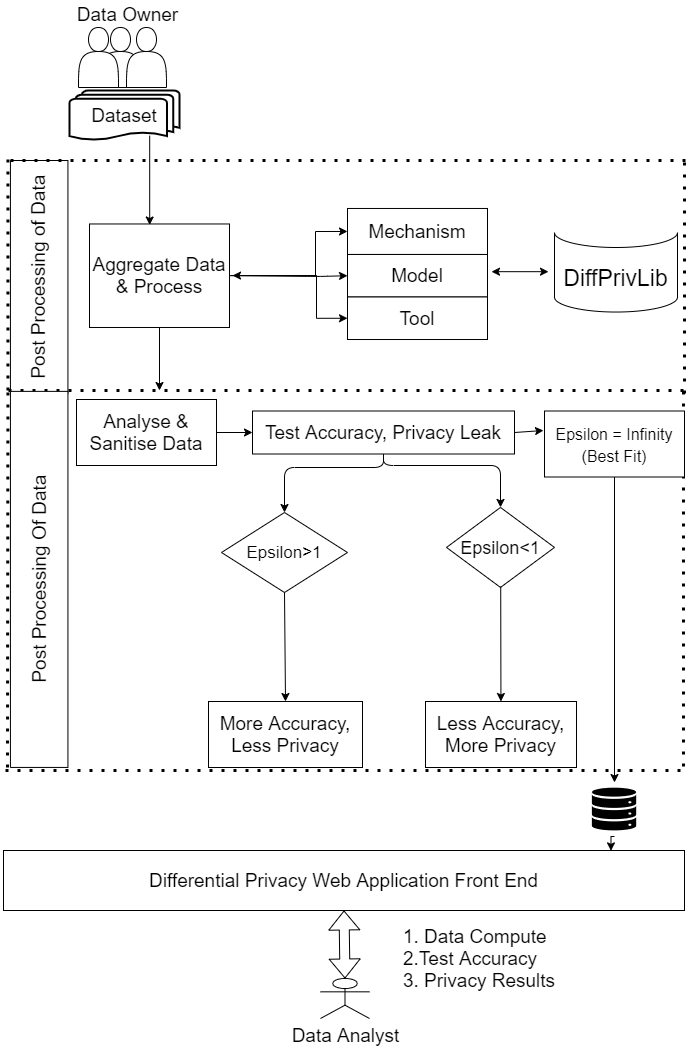

The diagram above was exported from draw.io. Its source (the exported page's mxGraphModel, read from the mxfile embedded in the PNG):
<mxGraphModel dx="1021" dy="529" grid="0" gridSize="10" guides="1" tooltips="1" connect="1" arrows="1" fold="1" page="1" pageScale="1" pageWidth="827" pageHeight="1169" background="#ffffff" math="0" shadow="0">
  <root>
    <object label="" id="0">
      <mxCell />
    </object>
    <mxCell id="1" parent="0" />
    <mxCell id="2l2835b3q4JzowhGm1Ex-10" value="&lt;font style=&quot;font-size: 19px;&quot;&gt;Post Processing of Data&lt;/font&gt;" style="rounded=0;whiteSpace=wrap;html=1;rotation=-90;fontSize=19;fontStyle=0" vertex="1" parent="1">
      <mxGeometry x="13.22" y="337.71" width="232.92" height="57.5" as="geometry" />
    </mxCell>
    <mxCell id="2l2835b3q4JzowhGm1Ex-1" value="" style="endArrow=none;dashed=1;html=1;dashPattern=1 3;strokeWidth=3;fontStyle=0" edge="1" parent="1">
      <mxGeometry width="50" height="50" relative="1" as="geometry">
        <mxPoint x="98.44" y="480" as="sourcePoint" />
        <mxPoint x="98.44" y="240" as="targetPoint" />
      </mxGeometry>
    </mxCell>
    <mxCell id="2l2835b3q4JzowhGm1Ex-2" value="" style="endArrow=none;dashed=1;html=1;dashPattern=1 3;strokeWidth=3;fontStyle=0" edge="1" parent="1">
      <mxGeometry width="50" height="50" relative="1" as="geometry">
        <mxPoint x="775" y="483" as="sourcePoint" />
        <mxPoint x="775" y="243" as="targetPoint" />
      </mxGeometry>
    </mxCell>
    <mxCell id="2l2835b3q4JzowhGm1Ex-3" value="" style="endArrow=none;dashed=1;html=1;dashPattern=1 3;strokeWidth=3;spacing=0;fontStyle=0" edge="1" parent="1">
      <mxGeometry width="50" height="50" relative="1" as="geometry">
        <mxPoint x="776" y="250" as="sourcePoint" />
        <mxPoint x="98.44" y="250" as="targetPoint" />
      </mxGeometry>
    </mxCell>
    <mxCell id="2l2835b3q4JzowhGm1Ex-4" value="" style="endArrow=none;dashed=1;html=1;dashPattern=1 3;strokeWidth=3;fontStyle=0" edge="1" parent="1">
      <mxGeometry width="50" height="50" relative="1" as="geometry">
        <mxPoint x="774" y="480" as="sourcePoint" />
        <mxPoint x="98.44" y="480" as="targetPoint" />
      </mxGeometry>
    </mxCell>
    <mxCell id="2l2835b3q4JzowhGm1Ex-5" value="" style="endArrow=none;dashed=1;html=1;dashPattern=1 3;strokeWidth=3;fontStyle=0" edge="1" parent="1">
      <mxGeometry width="50" height="50" relative="1" as="geometry">
        <mxPoint x="98" y="857" as="sourcePoint" />
        <mxPoint x="98.44" y="480" as="targetPoint" />
      </mxGeometry>
    </mxCell>
    <mxCell id="2l2835b3q4JzowhGm1Ex-6" value="" style="endArrow=none;dashed=1;html=1;dashPattern=1 3;strokeWidth=3;fontStyle=0" edge="1" parent="1">
      <mxGeometry width="50" height="50" relative="1" as="geometry">
        <mxPoint x="771" y="860" as="sourcePoint" />
        <mxPoint x="92" y="860" as="targetPoint" />
      </mxGeometry>
    </mxCell>
    <mxCell id="2l2835b3q4JzowhGm1Ex-7" value="" style="endArrow=none;dashed=1;html=1;dashPattern=1 3;strokeWidth=3;fontStyle=0" edge="1" parent="1">
      <mxGeometry width="50" height="50" relative="1" as="geometry">
        <mxPoint x="774" y="856" as="sourcePoint" />
        <mxPoint x="774" y="478.44" as="targetPoint" />
      </mxGeometry>
    </mxCell>
    <mxCell id="2l2835b3q4JzowhGm1Ex-9" value="Post Processing Of Data" style="rounded=0;whiteSpace=wrap;html=1;rotation=-90;fontSize=19;fontStyle=0" vertex="1" parent="1">
      <mxGeometry x="-58.35" y="640.15" width="376.06" height="57.5" as="geometry" />
    </mxCell>
    <mxCell id="2l2835b3q4JzowhGm1Ex-51" style="edgeStyle=orthogonalEdgeStyle;rounded=0;orthogonalLoop=1;jettySize=auto;html=1;entryX=0;entryY=0.5;entryDx=0;entryDy=0;fontSize=19;exitX=1;exitY=0.5;exitDx=0;exitDy=0;fontStyle=0" edge="1" parent="1" source="2l2835b3q4JzowhGm1Ex-11" target="2l2835b3q4JzowhGm1Ex-48">
      <mxGeometry relative="1" as="geometry">
        <mxPoint x="355" y="365" as="sourcePoint" />
        <Array as="points">
          <mxPoint x="406" y="365" />
          <mxPoint x="406" y="321" />
        </Array>
      </mxGeometry>
    </mxCell>
    <mxCell id="2l2835b3q4JzowhGm1Ex-60" style="edgeStyle=orthogonalEdgeStyle;rounded=0;orthogonalLoop=1;jettySize=auto;html=1;fontSize=19;fontStyle=0" edge="1" parent="1" source="2l2835b3q4JzowhGm1Ex-11">
      <mxGeometry relative="1" as="geometry">
        <mxPoint x="250" y="480" as="targetPoint" />
      </mxGeometry>
    </mxCell>
    <mxCell id="2l2835b3q4JzowhGm1Ex-11" value="Aggregate Data &amp;amp; Process" style="rounded=0;whiteSpace=wrap;html=1;fontSize=19;fontStyle=0" vertex="1" parent="1">
      <mxGeometry x="180" y="313.47" width="140" height="103.52" as="geometry" />
    </mxCell>
    <mxCell id="2l2835b3q4JzowhGm1Ex-13" value="Dataset" style="strokeWidth=2;html=1;shape=mxgraph.flowchart.multi-document;whiteSpace=wrap;fontSize=19;fontStyle=0" vertex="1" parent="1">
      <mxGeometry x="160" y="180" width="110" height="50" as="geometry" />
    </mxCell>
    <mxCell id="2l2835b3q4JzowhGm1Ex-15" value="&lt;font style=&quot;font-size: 23px&quot;&gt;DiffPrivLib&lt;/font&gt;" style="shape=cylinder3;whiteSpace=wrap;html=1;boundedLbl=1;backgroundOutline=1;size=15;lid=0;fontSize=19;fontStyle=0;" vertex="1" parent="1">
      <mxGeometry x="645" y="322" width="123" height="79.53" as="geometry" />
    </mxCell>
    <mxCell id="2l2835b3q4JzowhGm1Ex-22" value="Analyse &amp;amp; Sanitise Data" style="rounded=0;whiteSpace=wrap;html=1;fontSize=19;fontStyle=0" vertex="1" parent="1">
      <mxGeometry x="167" y="489" width="140" height="66" as="geometry" />
    </mxCell>
    <mxCell id="2l2835b3q4JzowhGm1Ex-24" value="Test Accuracy, Privacy Leak" style="rounded=0;whiteSpace=wrap;html=1;fontSize=19;fontStyle=0" vertex="1" parent="1">
      <mxGeometry x="343" y="500.5" width="262" height="43" as="geometry" />
    </mxCell>
    <mxCell id="2l2835b3q4JzowhGm1Ex-25" value="More Accuracy,&lt;br&gt;Less Privacy" style="rounded=0;whiteSpace=wrap;html=1;fontSize=19;fontStyle=0" vertex="1" parent="1">
      <mxGeometry x="299" y="791" width="154" height="66" as="geometry" />
    </mxCell>
    <mxCell id="2l2835b3q4JzowhGm1Ex-26" value="Less Accuracy, More Privacy" style="rounded=0;whiteSpace=wrap;html=1;fontSize=19;fontStyle=0" vertex="1" parent="1">
      <mxGeometry x="516" y="791" width="151" height="66" as="geometry" />
    </mxCell>
    <mxCell id="2l2835b3q4JzowhGm1Ex-27" value="&lt;font style=&quot;font-size: 17px;&quot;&gt;Epsilon&amp;gt;1&lt;/font&gt;" style="rhombus;whiteSpace=wrap;html=1;fontSize=17;fontStyle=0" vertex="1" parent="1">
      <mxGeometry x="312" y="602" width="126" height="80" as="geometry" />
    </mxCell>
    <mxCell id="2l2835b3q4JzowhGm1Ex-31" value="&lt;span&gt;&lt;font style=&quot;font-size: 18px&quot;&gt;Epsilon&amp;lt;1&lt;/font&gt;&lt;/span&gt;" style="rhombus;whiteSpace=wrap;html=1;fontSize=19;fontStyle=0" vertex="1" parent="1">
      <mxGeometry x="537" y="596.94" width="108" height="80" as="geometry" />
    </mxCell>
    <mxCell id="2l2835b3q4JzowhGm1Ex-34" value="" style="endArrow=classic;html=1;fontSize=19;exitX=0.5;exitY=1;exitDx=0;exitDy=0;entryX=0.5;entryY=0;entryDx=0;entryDy=0;fontStyle=0" edge="1" parent="1" source="2l2835b3q4JzowhGm1Ex-24" target="2l2835b3q4JzowhGm1Ex-27">
      <mxGeometry width="50" height="50" relative="1" as="geometry">
        <mxPoint x="387" y="654" as="sourcePoint" />
        <mxPoint x="437" y="604" as="targetPoint" />
        <Array as="points">
          <mxPoint x="474" y="557" />
          <mxPoint x="375" y="557" />
        </Array>
      </mxGeometry>
    </mxCell>
    <mxCell id="2l2835b3q4JzowhGm1Ex-35" value="" style="endArrow=classic;html=1;fontSize=19;exitX=0.5;exitY=1;exitDx=0;exitDy=0;entryX=0.5;entryY=0;entryDx=0;entryDy=0;fontStyle=0" edge="1" parent="1" source="2l2835b3q4JzowhGm1Ex-24" target="2l2835b3q4JzowhGm1Ex-31">
      <mxGeometry width="50" height="50" relative="1" as="geometry">
        <mxPoint x="477" y="551" as="sourcePoint" />
        <mxPoint x="391" y="612" as="targetPoint" />
        <Array as="points">
          <mxPoint x="474" y="555" />
          <mxPoint x="591" y="555" />
        </Array>
      </mxGeometry>
    </mxCell>
    <mxCell id="2l2835b3q4JzowhGm1Ex-36" value="" style="endArrow=classic;html=1;fontSize=19;exitX=0.5;exitY=1;exitDx=0;exitDy=0;exitPerimeter=0;entryX=0.5;entryY=0;entryDx=0;entryDy=0;fontStyle=0" edge="1" parent="1" source="2l2835b3q4JzowhGm1Ex-27" target="2l2835b3q4JzowhGm1Ex-25">
      <mxGeometry width="50" height="50" relative="1" as="geometry">
        <mxPoint x="375" y="682" as="sourcePoint" />
        <mxPoint x="375" y="727" as="targetPoint" />
      </mxGeometry>
    </mxCell>
    <mxCell id="2l2835b3q4JzowhGm1Ex-38" value="" style="endArrow=classic;html=1;fontSize=19;exitX=0.502;exitY=0.988;exitDx=0;exitDy=0;exitPerimeter=0;fontStyle=0" edge="1" parent="1" source="2l2835b3q4JzowhGm1Ex-31" target="2l2835b3q4JzowhGm1Ex-26">
      <mxGeometry width="50" height="50" relative="1" as="geometry">
        <mxPoint x="592" y="682" as="sourcePoint" />
        <mxPoint x="592" y="733" as="targetPoint" />
      </mxGeometry>
    </mxCell>
    <mxCell id="2l2835b3q4JzowhGm1Ex-42" value="&lt;font style=&quot;font-size: 16px&quot;&gt;Epsilon = Infinity (Best Fit)&lt;/font&gt;" style="rounded=0;whiteSpace=wrap;html=1;fontSize=19;fontStyle=0" vertex="1" parent="1">
      <mxGeometry x="635" y="500.5" width="140" height="66" as="geometry" />
    </mxCell>
    <mxCell id="2l2835b3q4JzowhGm1Ex-43" value="" style="endArrow=classic;html=1;fontSize=19;exitX=1;exitY=0.5;exitDx=0;exitDy=0;fontStyle=0" edge="1" parent="1" source="2l2835b3q4JzowhGm1Ex-24">
      <mxGeometry width="50" height="50" relative="1" as="geometry">
        <mxPoint x="584" y="570" as="sourcePoint" />
        <mxPoint x="634" y="520" as="targetPoint" />
      </mxGeometry>
    </mxCell>
    <mxCell id="2l2835b3q4JzowhGm1Ex-44" value="" style="endArrow=classic;html=1;fontSize=19;exitX=0.5;exitY=1;exitDx=0;exitDy=0;entryX=0.5;entryY=0;entryDx=0;entryDy=0;fontStyle=0" edge="1" parent="1" source="2l2835b3q4JzowhGm1Ex-42" target="2l2835b3q4JzowhGm1Ex-46">
      <mxGeometry width="50" height="50" relative="1" as="geometry">
        <mxPoint x="676" y="692" as="sourcePoint" />
        <mxPoint x="701" y="865" as="targetPoint" />
      </mxGeometry>
    </mxCell>
    <mxCell id="2l2835b3q4JzowhGm1Ex-45" value="Differential Privacy Web Application Front End" style="rounded=0;whiteSpace=wrap;html=1;fontSize=19;fontStyle=0" vertex="1" parent="1">
      <mxGeometry x="94" y="940" width="681" height="60" as="geometry" />
    </mxCell>
    <mxCell id="2l2835b3q4JzowhGm1Ex-47" style="edgeStyle=orthogonalEdgeStyle;rounded=0;orthogonalLoop=1;jettySize=auto;html=1;exitX=0.5;exitY=1;exitDx=0;exitDy=0;entryX=0.892;entryY=0.006;entryDx=0;entryDy=0;entryPerimeter=0;fontSize=19;fontStyle=0" edge="1" parent="1" source="2l2835b3q4JzowhGm1Ex-46" target="2l2835b3q4JzowhGm1Ex-45">
      <mxGeometry relative="1" as="geometry" />
    </mxCell>
    <mxCell id="2l2835b3q4JzowhGm1Ex-46" value="" style="shape=image;verticalLabelPosition=bottom;labelBackgroundColor=#ffffff;verticalAlign=top;aspect=fixed;imageAspect=0;image=data:image/png,(base64 omitted: 1420 chars);fontStyle=0" vertex="1" parent="1">
      <mxGeometry x="667.0047058823529" y="871.9994117647059" width="76" height="54" as="geometry" />
    </mxCell>
    <mxCell id="2l2835b3q4JzowhGm1Ex-48" value="Mechanism" style="rounded=0;whiteSpace=wrap;html=1;fontSize=19;fontStyle=0" vertex="1" parent="1">
      <mxGeometry x="438" y="297.97" width="140" height="46" as="geometry" />
    </mxCell>
    <mxCell id="2l2835b3q4JzowhGm1Ex-49" value="Model" style="rounded=0;whiteSpace=wrap;html=1;fontSize=19;fontStyle=0" vertex="1" parent="1">
      <mxGeometry x="438" y="343.97" width="140" height="42.52" as="geometry" />
    </mxCell>
    <mxCell id="2l2835b3q4JzowhGm1Ex-50" value="Tool" style="rounded=0;whiteSpace=wrap;html=1;fontSize=19;fontStyle=0" vertex="1" parent="1">
      <mxGeometry x="438" y="386.49" width="140" height="42.52" as="geometry" />
    </mxCell>
    <mxCell id="2l2835b3q4JzowhGm1Ex-56" style="edgeStyle=orthogonalEdgeStyle;rounded=0;orthogonalLoop=1;jettySize=auto;html=1;entryX=0;entryY=0.5;entryDx=0;entryDy=0;fontSize=19;fontStyle=0" edge="1" parent="1" target="2l2835b3q4JzowhGm1Ex-50">
      <mxGeometry relative="1" as="geometry">
        <mxPoint x="321" y="365" as="sourcePoint" />
        <mxPoint x="447.9999999999998" y="330.9699999999999" as="targetPoint" />
        <Array as="points">
          <mxPoint x="407" y="365" />
          <mxPoint x="407" y="408" />
        </Array>
      </mxGeometry>
    </mxCell>
    <mxCell id="2l2835b3q4JzowhGm1Ex-57" value="" style="endArrow=classic;startArrow=classic;html=1;fontSize=19;fontStyle=0" edge="1" parent="1">
      <mxGeometry width="50" height="50" relative="1" as="geometry">
        <mxPoint x="582" y="361.18" as="sourcePoint" />
        <mxPoint x="639" y="361.18" as="targetPoint" />
      </mxGeometry>
    </mxCell>
    <mxCell id="2l2835b3q4JzowhGm1Ex-58" value="Data Analyst" style="shape=umlActor;verticalLabelPosition=bottom;verticalAlign=top;html=1;fontSize=19;fontStyle=0" vertex="1" parent="1">
      <mxGeometry x="411" y="1068" width="49" height="40" as="geometry" />
    </mxCell>
    <mxCell id="2l2835b3q4JzowhGm1Ex-59" value="" style="endArrow=classic;html=1;fontSize=19;entryX=0.43;entryY=0.01;entryDx=0;entryDy=0;entryPerimeter=0;exitX=0.729;exitY=0.902;exitDx=0;exitDy=0;exitPerimeter=0;fontStyle=0" edge="1" parent="1" source="2l2835b3q4JzowhGm1Ex-13" target="2l2835b3q4JzowhGm1Ex-11">
      <mxGeometry width="50" height="50" relative="1" as="geometry">
        <mxPoint x="408" y="183" as="sourcePoint" />
        <mxPoint x="458" y="133" as="targetPoint" />
      </mxGeometry>
    </mxCell>
    <mxCell id="2l2835b3q4JzowhGm1Ex-62" value="" style="endArrow=classic;html=1;fontSize=19;exitX=1;exitY=0.5;exitDx=0;exitDy=0;entryX=0;entryY=0.5;entryDx=0;entryDy=0;fontStyle=0" edge="1" parent="1" source="2l2835b3q4JzowhGm1Ex-22" target="2l2835b3q4JzowhGm1Ex-24">
      <mxGeometry width="50" height="50" relative="1" as="geometry">
        <mxPoint x="291" y="565" as="sourcePoint" />
        <mxPoint x="341" y="515" as="targetPoint" />
      </mxGeometry>
    </mxCell>
    <mxCell id="2l2835b3q4JzowhGm1Ex-65" value="" style="shape=actor;whiteSpace=wrap;html=1;fontSize=19;fontStyle=0" vertex="1" parent="1">
      <mxGeometry x="191" y="117" width="40" height="60" as="geometry" />
    </mxCell>
    <mxCell id="2l2835b3q4JzowhGm1Ex-66" value="" style="shape=actor;whiteSpace=wrap;html=1;fontSize=19;fontStyle=0" vertex="1" parent="1">
      <mxGeometry x="169" y="117" width="40" height="60" as="geometry" />
    </mxCell>
    <mxCell id="2l2835b3q4JzowhGm1Ex-67" value="" style="shape=actor;whiteSpace=wrap;html=1;fontSize=19;fontStyle=0" vertex="1" parent="1">
      <mxGeometry x="217" y="117" width="40" height="60" as="geometry" />
    </mxCell>
    <mxCell id="2l2835b3q4JzowhGm1Ex-68" value="Data Owner" style="text;html=1;align=center;verticalAlign=middle;resizable=0;points=[];autosize=1;strokeColor=none;fontSize=19;fontStyle=0" vertex="1" parent="1">
      <mxGeometry x="162" y="90" width="111" height="27" as="geometry" />
    </mxCell>
    <mxCell id="2l2835b3q4JzowhGm1Ex-69" value="1. Data Compute&lt;br&gt;2.Test Accuracy&lt;br&gt;3. Privacy Results" style="text;html=1;align=left;verticalAlign=middle;resizable=0;points=[];autosize=1;strokeColor=none;fontSize=19;fontStyle=0" vertex="1" parent="1">
      <mxGeometry x="492" y="1011" width="162" height="73" as="geometry" />
    </mxCell>
    <mxCell id="2l2835b3q4JzowhGm1Ex-70" value="" style="shape=flexArrow;endArrow=classic;startArrow=classic;html=1;fontSize=19;labelBorderColor=#000000;entryX=0.5;entryY=0;entryDx=0;entryDy=0;entryPerimeter=0;exitX=0.5;exitY=1;exitDx=0;exitDy=0;fontStyle=0" edge="1" parent="1" source="2l2835b3q4JzowhGm1Ex-45" target="2l2835b3q4JzowhGm1Ex-58">
      <mxGeometry width="100" height="100" relative="1" as="geometry">
        <mxPoint x="437" y="1012" as="sourcePoint" />
        <mxPoint x="474" y="902" as="targetPoint" />
      </mxGeometry>
    </mxCell>
    <mxCell id="2l2835b3q4JzowhGm1Ex-73" value="" style="endArrow=classic;startArrow=classic;html=1;fontSize=17;entryX=0;entryY=0.5;entryDx=0;entryDy=0;fontStyle=0" edge="1" parent="1" target="2l2835b3q4JzowhGm1Ex-49">
      <mxGeometry width="50" height="50" relative="1" as="geometry">
        <mxPoint x="323" y="365" as="sourcePoint" />
        <mxPoint x="452" y="334" as="targetPoint" />
        <Array as="points">
          <mxPoint x="408" y="366" />
        </Array>
      </mxGeometry>
    </mxCell>
  </root>
</mxGraphModel>